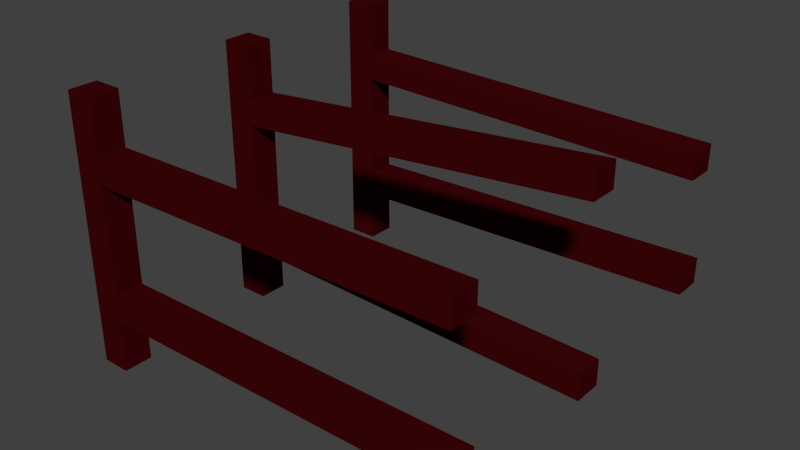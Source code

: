 # Source: Hekken_hout.blend  (saved by Blender 2.72.0; exported with 4.5.12 LTS)
import bpy
from mathutils import Matrix  # noqa: F401  (used for matrix-valued properties, if any)

bpy.ops.wm.read_factory_settings(use_empty=True)
scene = bpy.context.scene
scene.name = 'Scene'

# ---- collections
col_collection_1 = bpy.data.collections.new('Collection 1'); scene.collection.children.link(col_collection_1)

# ---- materials (node trees are filled in below, after node groups)
mat_wood_1 = bpy.data.materials.new('wood_1')
mat_wood_1.alpha_threshold = 0.0
mat_wood_1.roughness = 0.5
mat_wood_1.line_color = (0.0, 0.0, 0.0, 1.0)

# ---- material node trees
mat_wood_1.use_nodes = True; mat_wood_1.node_tree.nodes.clear()
_N = mat_wood_1.node_tree.nodes; _L = mat_wood_1.node_tree.links
n0 = _N.new('ShaderNodeOutputMaterial'); n0.name = 'Material Output'; n0.location = (300, 300)
n1 = _N.new('ShaderNodeBsdfDiffuse'); n1.name = 'Diffuse BSDF'; n1.location = (10, 300)
n1.inputs[0].default_value = (0.04955, 0.001244, 0.002217, 1.0)
_L.new(n1.outputs[0], n0.inputs[0])
n0.is_active_output = True

# ---- world
world_world = bpy.data.worlds.new('World'); scene.world = world_world
world_world.color = (0.05088, 0.05088, 0.05088)
world_world.use_sun_shadow = False
world_world.sun_shadow_jitter_overblur = 0.0
world_world.cycles.sampling_method = 'MANUAL'
world_world.cycles.sample_map_resolution = 256

# ---- meshes
me_cube_006 = bpy.data.meshes.new('Cube.006')
me_cube_006.from_pydata([(1.134, 1.0, -0.02808), (1.134, -1.0, -0.02808), (-0.8665, -1.0, -0.02808), (-0.8665, 1.0, -0.02808), (1.134, 1.0, 1.972), (1.134, -1.0, 1.972), (-0.8665, -1.0, 1.972), (-0.8665, 1.0, 1.972), (1.134, 1.0, 0.3719), (1.134, 1.0, 0.5708), (1.134, 1.0, 1.377), (1.134, 1.0, 1.572), (1.134, -1.0, 0.3719), (1.134, -1.0, 0.5708), (1.134, -1.0, 1.377), (1.134, -1.0, 1.572), (26.81, 1.0, 0.4069), (26.81, 1.0, 0.6058), (26.81, -1.0, 0.4069), (26.81, -1.0, 0.6058), (26.69, 1.0, 1.432), (26.69, 1.0, 1.627), (26.69, -1.0, 1.432), (26.69, -1.0, 1.627)], [], [(0, 1, 2, 3), (4, 7, 6, 5), (11, 4, 5, 15), (8, 0, 3, 7, 4, 11, 21, 20, 10, 9, 17, 16), (0, 8, 12, 1), (9, 13, 19, 17), (9, 10, 14, 13), (11, 15, 23, 21), (2, 6, 7, 3), (16, 17, 19, 18), (12, 8, 16, 18), (20, 21, 23, 22), (14, 10, 20, 22), (15, 5, 6, 2, 1, 12, 18, 19, 13, 14, 22, 23)])
me_cube_006.materials.append(mat_wood_1)
me_cube_006.use_remesh_preserve_volume = False
me_cube_006.use_remesh_preserve_attributes = False
me_cube_006.use_mirror_vertex_groups = False
me_cube_006.update()
me_cube_005 = bpy.data.meshes.new('Cube.005')
me_cube_005.from_pydata([(1.134, 1.0, -0.02808), (1.134, -1.0, -0.02808), (-0.8665, -1.0, -0.02808), (-0.8665, 1.0, -0.02808), (1.134, 1.0, 1.972), (1.134, -1.0, 1.972), (-0.8665, -1.0, 1.972), (-0.8665, 1.0, 1.972), (1.134, 1.0, 0.3719), (1.134, 1.0, 0.5708), (1.134, 1.0, 1.377), (1.134, 1.0, 1.572), (1.134, -1.0, 0.3719), (1.134, -1.0, 0.5708), (1.134, -1.0, 1.377), (1.134, -1.0, 1.572), (26.81, 1.0, 0.2892), (26.81, 1.0, 0.488), (26.81, -1.0, 0.2892), (26.81, -1.0, 0.488), (26.69, 1.0, 1.642), (26.69, 1.0, 1.836), (26.69, -1.0, 1.642), (26.69, -1.0, 1.836)], [], [(0, 1, 2, 3), (4, 7, 6, 5), (11, 4, 5, 15), (8, 0, 3, 7, 4, 11, 21, 20, 10, 9, 17, 16), (0, 8, 12, 1), (9, 13, 19, 17), (9, 10, 14, 13), (11, 15, 23, 21), (2, 6, 7, 3), (16, 17, 19, 18), (12, 8, 16, 18), (20, 21, 23, 22), (14, 10, 20, 22), (15, 5, 6, 2, 1, 12, 18, 19, 13, 14, 22, 23)])
me_cube_005.materials.append(mat_wood_1)
me_cube_005.use_remesh_preserve_volume = False
me_cube_005.use_remesh_preserve_attributes = False
me_cube_005.use_mirror_vertex_groups = False
me_cube_005.update()
me_cube = bpy.data.meshes.new('Cube')
me_cube.from_pydata([(1.134, 1.0, -0.02808), (1.134, -1.0, -0.02808), (-0.8665, -1.0, -0.02808), (-0.8665, 1.0, -0.02808), (1.134, 1.0, 1.972), (1.134, -1.0, 1.972), (-0.8665, -1.0, 1.972), (-0.8665, 1.0, 1.972), (1.134, 1.0, 0.3719), (1.134, 1.0, 0.5708), (1.134, 1.0, 1.377), (1.134, 1.0, 1.572), (1.134, -1.0, 0.3719), (1.134, -1.0, 0.5708), (1.134, -1.0, 1.377), (1.134, -1.0, 1.572), (26.81, 1.0, 0.4606), (26.81, 1.0, 0.6594), (26.81, -1.0, 0.4606), (26.81, -1.0, 0.6594), (26.69, 1.0, 1.315), (26.69, 1.0, 1.51), (26.69, -1.0, 1.315), (26.69, -1.0, 1.51)], [], [(0, 1, 2, 3), (4, 7, 6, 5), (11, 4, 5, 15), (8, 0, 3, 7, 4, 11, 21, 20, 10, 9, 17, 16), (0, 8, 12, 1), (9, 13, 19, 17), (9, 10, 14, 13), (11, 15, 23, 21), (2, 6, 7, 3), (16, 17, 19, 18), (12, 8, 16, 18), (20, 21, 23, 22), (14, 10, 20, 22), (15, 5, 6, 2, 1, 12, 18, 19, 13, 14, 22, 23)])
me_cube.materials.append(mat_wood_1)
me_cube.use_remesh_preserve_volume = False
me_cube.use_remesh_preserve_attributes = False
me_cube.use_mirror_vertex_groups = False
me_cube.update()

# ---- objects
ob_fence_3 = bpy.data.objects.new('Fence_3', me_cube_006)
ob_fence_2 = bpy.data.objects.new('Fence_2', me_cube_005)
ob_fence_1 = bpy.data.objects.new('Fence_1', me_cube)

# ---- transforms, parenting, visibility, modifiers, constraints
ob_fence_3.location = (1.863e-09, 0.03614, 0.0)
ob_fence_3.scale = (0.08589, 0.08589, 0.7903)
ob_fence_3.lock_rotations_4d = False
ob_fence_3.empty_display_type = 'ARROWS'
ob_fence_3.lineart.crease_threshold = 0.0
ob_fence_2.location = (1.863e-09, 1.067, 0.0)
ob_fence_2.scale = (0.08589, 0.08589, 0.7903)
ob_fence_2.lock_rotations_4d = False
ob_fence_2.empty_display_type = 'ARROWS'
ob_fence_2.lineart.crease_threshold = 0.0
ob_fence_1.location = (1.863e-09, 2.082, 0.0)
ob_fence_1.scale = (0.08589, 0.08589, 0.7903)
ob_fence_1.lock_rotations_4d = False
ob_fence_1.empty_display_type = 'ARROWS'
ob_fence_1.lineart.crease_threshold = 0.0

# ---- collection membership
col_collection_1.objects.link(ob_fence_3)
col_collection_1.objects.link(ob_fence_2)
col_collection_1.objects.link(ob_fence_1)

# ---- scene / render settings (as saved in the file)
scene.frame_start = 1; scene.frame_end = 250; scene.frame_set(1)
scene.render.engine = 'CYCLES'
scene.render.resolution_percentage = 50
scene.render.dither_intensity = 0.0
scene.cycles.use_denoising = False
scene.cycles.samples = 10
scene.cycles.sampling_pattern = 'TABULATED_SOBOL'
scene.cycles.light_sampling_threshold = 0.0
scene.cycles.use_adaptive_sampling = False
scene.cycles.use_light_tree = False
scene.cycles.blur_glossy = 0.0
scene.cycles.pixel_filter_type = 'GAUSSIAN'
scene.cycles.sample_clamp_indirect = 0.0
scene.view_settings.view_transform = 'Standard'
bpy.context.view_layer.update()

# ---- added for rendering (the .blend has no active camera and no usable light): camera, sun
cam_auto = bpy.data.cameras.new('AutoCamera')
cam_auto.lens = 50.0
cam_auto.sensor_width = 36.0
cam_auto.clip_end = 1000.0
ob_auto_camera = bpy.data.objects.new('AutoCamera', cam_auto)
scene.collection.objects.link(ob_auto_camera)
ob_auto_camera.location = (4.4588, -2.95434, 3.44381)
ob_auto_camera.rotation_euler = (1.09748, -7.21219e-08, 0.694738)
scene.camera = ob_auto_camera
light_auto_sun = bpy.data.lights.new('AutoSun', 'SUN')
light_auto_sun.energy = 3.0
light_auto_sun.angle = 0.0523599
ob_auto_sun = bpy.data.objects.new('AutoSun', light_auto_sun)
scene.collection.objects.link(ob_auto_sun)
ob_auto_sun.rotation_euler = (0.872665, 0.174533, 0.523599)
bpy.context.view_layer.update()
